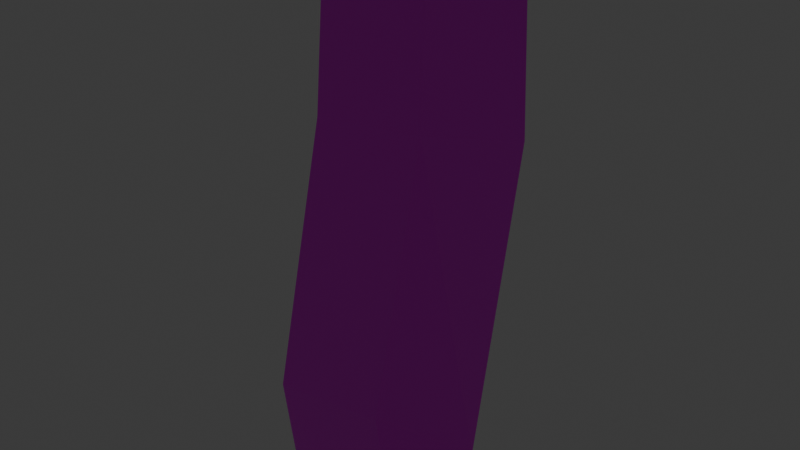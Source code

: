 # Source: tree4.blend  (saved by Blender 4.5.88; exported with 4.5.12 LTS)
import bpy
from mathutils import Matrix  # noqa: F401  (used for matrix-valued properties, if any)

bpy.ops.wm.read_factory_settings(use_empty=True)
scene = bpy.context.scene
scene.name = 'Scene'

# ---- collections
col_collection = bpy.data.collections.new('Collection'); scene.collection.children.link(col_collection)

# ---- images (referenced by path relative to the original .blend; pixels are not part of the script)
import os
ASSET_DIR = os.environ.get("B2B_ASSET_DIR", "")  # directory of the original .blend (textures are referenced by path, not embedded)
HERE = os.path.dirname(os.path.abspath(__file__))  # packed textures are extracted next to this script under _unpacked/

def load_image(name, relpath, width, height, colorspace="sRGB"):
    """Load a texture the original file referenced (path relative to the .blend, or extracted next to this script)."""
    p = next((c for c in (os.path.join(HERE, relpath), os.path.join(ASSET_DIR, relpath)) if relpath and os.path.exists(c)), "")
    if p:
        img = bpy.data.images.load(p, check_existing=True)
        img.name = name
    else:  # same state as the original file: an image datablock whose file is absent (Cycles renders it pink)
        img = bpy.data.images.new(name, width, height)
        img.source = "FILE"
        img.filepath = "//" + (relpath or name)
    img.colorspace_settings.name = colorspace
    return img
img_texture_eow_tree_png = load_image('texture eow tree.png', 'texture eow tree.png', 1024, 1024, 'sRGB')

# ---- materials (node trees are filled in below, after node groups)
mat_material = bpy.data.materials.new('Material')
mat_material.alpha_threshold = 0.0
mat_material.roughness = 0.5
mat_material.line_color = (0.0, 0.0, 0.0, 1.0)

# ---- material node trees
mat_material.use_nodes = True; mat_material.node_tree.nodes.clear()
_N = mat_material.node_tree.nodes; _L = mat_material.node_tree.links
n0 = _N.new('ShaderNodeOutputMaterial'); n0.name = 'Material Output'; n0.location = (200, 100)
n1 = _N.new('ShaderNodeBsdfPrincipled'); n1.name = 'Principled BSDF'; n1.location = (-200, 100)
n1.inputs[3].default_value = 1.45
n2 = _N.new('ShaderNodeTexImage'); n2.name = 'Image Texture'; n2.location = (-490, 71)
n2.image = img_texture_eow_tree_png
_L.new(n1.outputs[0], n0.inputs[0])
_L.new(n2.outputs[0], n1.inputs[0])
n0.is_active_output = True

# ---- world
world_world = bpy.data.worlds.new('World'); scene.world = world_world
world_world.use_nodes = True; world_world.node_tree.nodes.clear()
_N = world_world.node_tree.nodes; _L = world_world.node_tree.links
n0 = _N.new('ShaderNodeOutputWorld'); n0.name = 'World Output'; n0.location = (200, 100)
n1 = _N.new('ShaderNodeBackground'); n1.name = 'Background'; n1.location = (-200, 100)
n1.inputs[0].default_value = (0.05088, 0.05088, 0.05088, 1.0)
_L.new(n1.outputs[0], n0.inputs[0])
n0.is_active_output = True
world_world.color = (0.05088, 0.05088, 0.05088)
world_world.sun_shadow_jitter_overblur = 0.0

# ---- cameras
cam_camera = bpy.data.cameras.new('Camera')
cam_camera.clip_end = 100.0
cam_camera.ortho_scale = 7.314

# ---- lights
light_light = bpy.data.lights.new('Light', 'POINT')
light_light.energy = 1000.0
light_light.shadow_soft_size = 0.1

# ---- meshes
me_cube = bpy.data.meshes.new('Cube')
me_cube.from_pydata([(0.8051, 0.8653, 1.022), (1.266, 1.266, -1.0), (0.8104, -0.2136, 0.9946), (1.266, -1.266, -1.0), (-0.3091, 0.8653, 1.02), (-1.266, 1.266, -1.0), (-0.3038, -0.2136, 0.9925), (-1.266, -1.266, -1.0), (0.8138, 0.7635, 0.7999), (-0.3626, -0.3624, 0.8456), (0.8323, -0.3624, 0.8401), (-0.3811, 0.7635, 0.8053), (0.5253, 1.018, 0.7083), (0.5449, -0.1156, 0.6321), (-0.6757, 1.018, 0.6744), (-0.6953, -0.1156, 0.6463), (0.9436, 0.7737, 0.2074), (0.9366, -0.6233, 0.25), (-0.4924, 0.7737, 0.2062), (-0.4854, -0.6233, 0.23), (0.7071, 0.4407, -0.1631), (0.4912, -0.7916, -0.0658), (-0.8421, 0.4407, -0.1973), (-1.058, -0.7916, -0.09997), (0.9642, 0.9801, -0.3436), (0.8889, -0.5289, -0.4236), (-0.7385, 0.9801, -0.3277), (-0.8138, -0.5289, -0.4076), (1.171, 0.855, -0.7033), (0.8184, -0.9051, -0.6229), (-0.6429, 0.855, -0.7431), (-1.171, -0.9051, -0.6527), (0.8051, 1.048, -0.8531), (0.9266, -0.847, -0.8988), (-1.102, 1.048, -0.8244), (-1.156, -0.847, -0.8601), (-0.5808, -4.657, 1.273), (0.04849, 0.7463, 1.162), (0.04849, 1.274, 1.123), (0.04849, 1.467, 1.071), (0.04849, 1.274, 1.018), (0.04849, 0.7463, 0.9794), (-2.573, -3.507, 1.371), (4.689, -4.0, 1.162), (0.6727, 0.3859, 1.162), (1.13, 0.6497, 1.123), (1.297, 0.7463, 1.071), (1.13, 0.6497, 1.018), (0.6727, 0.3859, 0.9794), (3.691, -3.423, 1.234), (-2.573, -0.3641, 1.371), (0.6727, -0.3349, 1.162), (1.13, -0.5987, 1.123), (1.297, -0.6953, 1.071), (1.13, -0.5987, 1.018), (0.6727, -0.3349, 0.9794), (-0.5808, 0.7863, 1.273), (0.1485, 1.207, 1.14), (0.04849, -0.6953, 1.162), (0.04849, -1.223, 1.123), (0.04849, -1.416, 1.071), (0.04849, -1.223, 1.018), (0.04849, -0.6953, 0.9794), (-0.5808, 0.7863, 1.006), (0.04849, 0.0255, 1.176), (-0.5757, -0.3349, 1.162), (-1.033, -0.5987, 1.123), (-1.2, -0.6953, 1.071), (-1.033, -0.5987, 1.018), (-0.5757, -0.3349, 0.9794), (-2.573, -0.3641, 0.9089), (7.854, -1.712, 1.091), (-0.5757, 0.3859, 1.162), (-1.033, 0.6497, 1.123), (-1.2, 0.7463, 1.071), (-1.033, 0.6497, 1.018), (-0.5757, 0.3859, 0.9794), (0.04849, 0.0255, 0.9653), (6.234, -0.7767, 1.187), (-5.295, 1.207, 0.9089), (-5.295, 3.508, 1.006), (-5.295, 4.35, 1.14), (-5.295, 3.508, 1.273), (-5.295, 1.207, 1.371), (3.691, -1.848, 1.234), (0.1485, -5.079, 1.14), (-0.5808, -4.657, 1.006), (-2.573, -3.507, 0.9089), (4.689, -1.272, 1.162), (-5.295, -7.379, 1.273), (-5.295, -5.079, 1.371), (-5.295, -1.936, 1.406), (-5.295, -8.221, 1.14), (-5.295, -7.379, 1.006), (-5.295, -5.079, 0.9089), (-5.295, -1.936, 0.8732), (-10.01, -4.657, 1.273), (-8.017, -3.507, 1.371), (5.055, -1.061, 1.063), (-10.74, -5.079, 1.14), (-10.01, -4.657, 1.006), (-8.017, -3.507, 0.9089), (4.689, -1.272, 0.965), (-10.01, 0.7863, 1.273), (-8.017, -0.3641, 1.371), (3.691, -1.848, 0.8929), (-10.74, 1.207, 1.14), (-10.01, 0.7863, 1.006), (-8.017, -0.3641, 0.9089), (2.327, -1.061, 0.8929), (2.327, 0.09245, 0.965), (2.327, 0.5145, 1.063), (2.327, 0.09245, 1.162), (2.327, -1.061, 1.234), (6.234, 1.779, 1.187), (5.055, -4.211, 1.063), (4.689, -4.0, 0.965), (3.691, -3.423, 0.8929), (7.854, 2.714, 1.091), (2.327, -5.364, 1.162), (2.327, -4.211, 1.234), (2.327, -2.636, 1.26), (2.327, -5.786, 1.063), (2.327, -5.364, 0.965), (2.327, -4.211, 0.8929), (2.327, -2.636, 0.8665), (-0.03612, -4.0, 1.162), (0.9625, -3.423, 1.234), (8.447, 3.057, 0.9597), (-0.4017, -4.211, 1.063), (-0.03612, -4.0, 0.965), (0.9625, -3.423, 0.8929), (7.854, 2.714, 0.8283), (-0.03612, -1.272, 1.162), (0.9625, -1.848, 1.234), (6.234, 1.779, 0.7321), (-0.4017, -1.061, 1.063), (-0.03612, -1.272, 0.965), (0.9625, -1.848, 0.8929), (4.021, 3.057, 0.7321), (4.021, 4.928, 0.8283), (4.021, 5.612, 0.9597), (4.021, 4.928, 1.091), (4.021, 3.057, 1.187), (8.447, -2.055, 0.9597), (7.854, -1.712, 0.8283), (6.234, -0.7767, 0.7321), (4.021, -3.925, 1.091), (4.021, -2.055, 1.187), (4.021, 0.5011, 1.223), (4.021, -4.61, 0.9597), (4.021, -3.925, 0.8283), (4.021, -2.055, 0.7321), (4.021, 0.5011, 0.6969), (0.1872, -1.712, 1.091), (1.807, -0.7767, 1.187), (-0.4058, -2.055, 0.9597), (0.1872, -1.712, 0.8283), (1.807, -0.7767, 0.7321), (0.1872, 2.714, 1.091), (1.807, 1.779, 1.187), (-0.4058, 3.057, 0.9597), (0.1872, 2.714, 0.8283), (1.807, 1.779, 0.7321)], [], [(0, 4, 6, 2), (10, 2, 6, 9), (9, 6, 4, 11), (5, 1, 3, 7), (8, 0, 2, 10), (11, 4, 0, 8), (14, 11, 8, 12), (12, 8, 10, 13), (15, 9, 11, 14), (13, 10, 9, 15), (17, 13, 15, 19), (19, 15, 14, 18), (16, 12, 13, 17), (18, 14, 12, 16), (22, 18, 16, 20), (20, 16, 17, 21), (23, 19, 18, 22), (21, 17, 19, 23), (25, 21, 23, 27), (27, 23, 22, 26), (24, 20, 21, 25), (26, 22, 20, 24), (30, 26, 24, 28), (28, 24, 25, 29), (31, 27, 26, 30), (29, 25, 27, 31), (33, 29, 31, 35), (35, 31, 30, 34), (32, 28, 29, 33), (34, 30, 28, 32), (5, 34, 32, 1), (1, 32, 33, 3), (7, 35, 34, 5), (3, 33, 35, 7), (37, 64, 44), (77, 41, 48), (40, 39, 46, 47), (38, 37, 44, 45), (41, 40, 47, 48), (39, 38, 45, 46), (77, 48, 55), (47, 46, 53, 54), (45, 44, 51, 52), (48, 47, 54, 55), (46, 45, 52, 53), (44, 64, 51), (54, 53, 60, 61), (52, 51, 58, 59), (55, 54, 61, 62), (53, 52, 59, 60), (51, 64, 58), (77, 55, 62), (59, 58, 65, 66), (62, 61, 68, 69), (60, 59, 66, 67), (58, 64, 65), (77, 62, 69), (61, 60, 67, 68), (69, 68, 75, 76), (67, 66, 73, 74), (65, 64, 72), (77, 69, 76), (68, 67, 74, 75), (66, 65, 72, 73), (76, 75, 40, 41), (74, 73, 38, 39), (72, 64, 37), (77, 76, 41), (75, 74, 39, 40), (73, 72, 37, 38), (82, 83, 50, 56), (80, 81, 57, 63), (95, 79, 70), (83, 91, 50), (81, 82, 56, 57), (79, 80, 63, 70), (95, 70, 87), (63, 57, 85, 86), (56, 50, 42, 36), (70, 63, 86, 87), (57, 56, 36, 85), (50, 91, 42), (42, 91, 90), (87, 86, 93, 94), (95, 87, 94), (36, 42, 90, 89), (86, 85, 92, 93), (85, 36, 89, 92), (95, 94, 101), (94, 93, 100, 101), (89, 90, 97, 96), (93, 92, 99, 100), (90, 91, 97), (92, 89, 96, 99), (96, 97, 104, 103), (100, 99, 106, 107), (95, 101, 108), (97, 91, 104), (99, 96, 103, 106), (101, 100, 107, 108), (103, 104, 83, 82), (107, 106, 81, 80), (95, 108, 79), (104, 91, 83), (106, 103, 82, 81), (108, 107, 80, 79), (112, 113, 84, 88), (110, 111, 98, 102), (125, 109, 105), (113, 121, 84), (111, 112, 88, 98), (109, 110, 102, 105), (125, 105, 117), (102, 98, 115, 116), (88, 84, 49, 43), (105, 102, 116, 117), (98, 88, 43, 115), (84, 121, 49), (115, 43, 119, 122), (43, 49, 120, 119), (125, 117, 124), (49, 121, 120), (117, 116, 123, 124), (116, 115, 122, 123), (124, 123, 130, 131), (125, 124, 131), (119, 120, 127, 126), (123, 122, 129, 130), (120, 121, 127), (122, 119, 126, 129), (126, 127, 134, 133), (130, 129, 136, 137), (125, 131, 138), (127, 121, 134), (129, 126, 133, 136), (131, 130, 137, 138), (133, 134, 113, 112), (137, 136, 111, 110), (125, 138, 109), (134, 121, 113), (136, 133, 112, 111), (138, 137, 110, 109), (142, 143, 114, 118), (140, 141, 128, 132), (153, 139, 135), (143, 149, 114), (141, 142, 118, 128), (139, 140, 132, 135), (153, 135, 146), (132, 128, 144, 145), (118, 114, 78, 71), (135, 132, 145, 146), (128, 118, 71, 144), (114, 149, 78), (71, 78, 148, 147), (153, 146, 152), (144, 71, 147, 150), (145, 144, 150, 151), (78, 149, 148), (146, 145, 151, 152), (152, 151, 157, 158), (147, 148, 155, 154), (151, 150, 156, 157), (148, 149, 155), (153, 152, 158), (150, 147, 154, 156), (154, 155, 160, 159), (157, 156, 161, 162), (153, 158, 163), (155, 149, 160), (156, 154, 159, 161), (158, 157, 162, 163), (159, 160, 143, 142), (162, 161, 141, 140), (153, 163, 139), (160, 149, 143), (161, 159, 142, 141), (163, 162, 140, 139)])
_uv = me_cube.uv_layers.new(name='UVMap')
_uv.uv.foreach_set('vector', [0.625, 0.5, 0.875, 0.5, 0.875, 0.75, 0.625, 0.75, 0.1993, 0.6419, 0.2011, 0.6419, 0.2011, 0.6613, 0.1993, 0.6613, 0.1993, 0.5838, 0.2011, 0.5838, 0.2011, 0.6032, 0.1993, 0.6032, 0.1624, 0.6226, 0.1817, 0.6226, 0.1817, 0.6419, 0.1624, 0.6419, 0.6019, 0.5, 0.625, 0.5, 0.625, 0.75, 0.6019, 0.75, 0.1993, 0.6032, 0.2011, 0.6032, 0.2011, 0.6226, 0.1993, 0.6226, 0.1982, 0.6032, 0.1993, 0.6032, 0.1993, 0.6226, 0.1982, 0.6226, 0.1982, 0.6226, 0.1993, 0.6226, 0.1993, 0.6419, 0.1982, 0.6419, 0.1982, 0.5838, 0.1993, 0.5838, 0.1993, 0.6032, 0.1982, 0.6032, 0.1982, 0.6419, 0.1993, 0.6419, 0.1993, 0.6613, 0.1982, 0.6613, 0.1941, 0.6419, 0.1982, 0.6419, 0.1982, 0.6613, 0.1941, 0.6613, 0.1941, 0.5838, 0.1982, 0.5838, 0.1982, 0.6032, 0.1941, 0.6032, 0.1941, 0.6226, 0.1982, 0.6226, 0.1982, 0.6419, 0.1941, 0.6419, 0.1941, 0.6032, 0.1982, 0.6032, 0.1982, 0.6226, 0.1941, 0.6226, 0.1908, 0.6032, 0.1941, 0.6032, 0.1941, 0.6226, 0.1908, 0.6226, 0.1908, 0.6226, 0.1941, 0.6226, 0.1941, 0.6419, 0.1908, 0.6419, 0.1908, 0.5838, 0.1941, 0.5838, 0.1941, 0.6032, 0.1908, 0.6032, 0.1908, 0.6419, 0.1941, 0.6419, 0.1941, 0.6613, 0.1908, 0.6613, 0.1881, 0.6419, 0.1908, 0.6419, 0.1908, 0.6613, 0.1881, 0.6613, 0.1881, 0.5838, 0.1908, 0.5838, 0.1908, 0.6032, 0.1881, 0.6032, 0.1881, 0.6226, 0.1908, 0.6226, 0.1908, 0.6419, 0.1881, 0.6419, 0.1881, 0.6032, 0.1908, 0.6032, 0.1908, 0.6226, 0.1881, 0.6226, 0.1848, 0.6032, 0.1881, 0.6032, 0.1881, 0.6226, 0.1848, 0.6226, 0.1848, 0.6226, 0.1881, 0.6226, 0.1881, 0.6419, 0.1848, 0.6419, 0.1848, 0.5838, 0.1881, 0.5838, 0.1881, 0.6032, 0.1848, 0.6032, 0.1848, 0.6419, 0.1881, 0.6419, 0.1881, 0.6613, 0.1848, 0.6613, 0.1833, 0.6419, 0.1848, 0.6419, 0.1848, 0.6613, 0.1833, 0.6613, 0.1833, 0.5838, 0.1848, 0.5838, 0.1848, 0.6032, 0.1833, 0.6032, 0.1833, 0.6226, 0.1848, 0.6226, 0.1848, 0.6419, 0.1833, 0.6419, 0.1833, 0.6032, 0.1848, 0.6032, 0.1848, 0.6226, 0.1833, 0.6226, 0.1817, 0.6032, 0.1833, 0.6032, 0.1833, 0.6226, 0.1817, 0.6226, 0.1817, 0.6226, 0.1833, 0.6226, 0.1833, 0.6419, 0.1817, 0.6419, 0.1817, 0.5838, 0.1833, 0.5838, 0.1833, 0.6032, 0.1817, 0.6032, 0.1817, 0.6419, 0.1833, 0.6419, 0.1833, 0.6613, 0.1817, 0.6613, 0.3834, 0.6576, 0.3713, 0.6962, 0.3592, 0.6576, 0.5833, -0.0002806, 0.6667, 0.2653, 0.5, 0.2653, 0.6667, 0.7595, 0.6667, 0.5, 0.5, 0.5, 0.5, 0.7595, 0.3834, 0.5858, 0.3834, 0.6576, 0.3592, 0.6576, 0.3592, 0.5858, 0.6667, 0.2653, 0.6667, 0.7595, 0.5, 0.7595, 0.5, 0.2653, 0.3834, 0.6235, 0.3834, 0.5858, 0.3592, 0.5858, 0.3592, 0.6235, 0.4167, -0.0002804, 0.5, 0.2653, 0.3333, 0.2653, 0.5, 0.7595, 0.5, 0.5, 0.3333, 0.5, 0.3333, 0.7595, 0.3592, 0.5858, 0.3592, 0.6576, 0.3349, 0.6576, 0.3349, 0.5858, 0.5, 0.2653, 0.5, 0.7595, 0.3333, 0.7595, 0.3333, 0.2653, 0.5, 0.5, 0.5, 0.2405, 0.3333, 0.2405, 0.3333, 0.5, 0.3592, 0.6576, 0.347, 0.6962, 0.3349, 0.6576, 0.3333, 0.7595, 0.3333, 0.5, 0.1667, 0.5, 0.1667, 0.7595, 0.3349, 0.5858, 0.3349, 0.6576, 0.3107, 0.6576, 0.3107, 0.5858, 0.3333, 0.2653, 0.3333, 0.7595, 0.1667, 0.7595, 0.1667, 0.2653, 0.3333, 0.5, 0.3333, 0.2405, 0.1667, 0.2405, 0.1667, 0.5, 0.3349, 0.6576, 0.3228, 0.6962, 0.3107, 0.6576, 0.25, -0.0002804, 0.3333, 0.2653, 0.1667, 0.2653, 0.1667, 0.2405, 0.1667, 0.7347, -0.0004745, 0.7347, -0.01322, 0.2405, 0.3107, 0.5894, 0.3107, 0.6612, 0.2846, 0.6612, 0.2864, 0.5894, 0.1667, 0.5, 0.1667, 0.2405, -0.01322, 0.2405, -0.02662, 0.5, 0.3107, 0.6576, 0.2986, 0.6962, 0.2864, 0.6576, 0.3175, 0.65, 0.326, 0.6774, 0.3088, 0.6774, 0.3107, 0.6612, 0.3107, 0.6235, 0.2826, 0.6235, 0.2846, 0.6612, 0.4319, 0.5894, 0.4337, 0.6612, 0.4076, 0.6612, 0.4076, 0.5894, 1.027, 0.5, 1.013, 0.2405, 0.8333, 0.2405, 0.8333, 0.5, 0.4319, 0.6576, 0.4197, 0.6962, 0.4076, 0.6576, 0.4034, 0.65, 0.412, 0.6774, 0.3948, 0.6774, 1.013, 0.7595, 1.027, 0.5, 0.8333, 0.5, 0.8333, 0.7595, 1.013, 0.2405, 1.0, 0.7347, 0.8333, 0.7347, 0.8333, 0.2405, 0.4076, 0.5894, 0.4076, 0.6612, 0.3834, 0.6612, 0.3834, 0.5894, 0.4076, 0.6235, 0.4076, 0.5858, 0.3834, 0.5858, 0.3834, 0.6235, 0.4076, 0.6576, 0.3955, 0.6962, 0.3834, 0.6576, 0.75, -0.0002807, 0.8333, 0.2653, 0.6667, 0.2653, 0.4076, 0.6612, 0.4076, 0.6235, 0.3834, 0.6235, 0.3834, 0.6612, 0.4076, 0.5858, 0.4076, 0.6576, 0.3834, 0.6576, 0.3834, 0.5858, 0.3834, 0.6477, 0.3834, 0.6719, 0.3592, 0.6719, 0.3592, 0.6477, 0.3834, 0.5993, 0.3834, 0.6235, 0.3592, 0.6235, 0.3592, 0.5993, 0.3713, 0.5509, 0.3834, 0.5751, 0.3592, 0.5751, 0.3834, 0.6719, 0.3713, 0.6961, 0.3592, 0.6719, 0.3834, 0.6235, 0.3834, 0.6477, 0.3592, 0.6477, 0.3592, 0.6235, 0.3834, 0.5751, 0.3834, 0.5993, 0.3592, 0.5993, 0.3592, 0.5751, 0.347, 0.5509, 0.3592, 0.5751, 0.3349, 0.5751, 0.4424, 0.5188, 0.4424, 0.6855, 0.2758, 0.6855, 0.2758, 0.5188, 0.3592, 0.6477, 0.3592, 0.6719, 0.3349, 0.6719, 0.3349, 0.6477, 0.3592, 0.5751, 0.3592, 0.5993, 0.3349, 0.5993, 0.3349, 0.5751, 0.3592, 0.6235, 0.3592, 0.6477, 0.3349, 0.6477, 0.3349, 0.6235, 0.3592, 0.6719, 0.347, 0.6961, 0.3349, 0.6719, 0.3349, 0.6719, 0.3228, 0.6961, 0.3107, 0.6719, 0.3349, 0.5751, 0.3349, 0.5993, 0.3107, 0.5993, 0.3107, 0.5751, 0.3228, 0.5509, 0.3349, 0.5751, 0.3107, 0.5751, 0.3349, 0.6477, 0.3349, 0.6719, 0.3107, 0.6719, 0.3107, 0.6477, 0.3349, 0.5993, 0.3349, 0.6235, 0.3107, 0.6235, 0.3107, 0.5993, 0.3349, 0.6235, 0.3349, 0.6477, 0.3107, 0.6477, 0.3107, 0.6235, 0.2986, 0.5509, 0.3107, 0.5751, 0.2865, 0.5751, 0.3107, 0.5751, 0.3107, 0.5993, 0.2865, 0.5993, 0.2865, 0.5751, 0.3107, 0.6477, 0.3107, 0.6719, 0.2865, 0.6719, 0.2865, 0.6477, 0.3107, 0.5993, 0.3107, 0.6235, 0.2865, 0.6235, 0.2865, 0.5993, 0.3107, 0.6719, 0.2986, 0.6961, 0.2865, 0.6719, 0.3107, 0.6235, 0.3107, 0.6477, 0.2865, 0.6477, 0.2865, 0.6235, 0.4318, 0.6477, 0.4318, 0.6719, 0.4076, 0.6719, 0.4076, 0.6477, 0.4318, 0.5993, 0.4318, 0.6235, 0.4076, 0.6235, 0.4076, 0.5993, 0.4197, 0.5509, 0.4318, 0.5751, 0.4076, 0.5751, 0.4318, 0.6719, 0.4197, 0.6961, 0.4076, 0.6719, 0.4318, 0.6235, 0.4318, 0.6477, 0.4076, 0.6477, 0.4076, 0.6235, 0.4318, 0.5751, 0.4318, 0.5993, 0.4076, 0.5993, 0.4076, 0.5751, 0.4076, 0.6477, 0.4076, 0.6719, 0.3834, 0.6719, 0.3834, 0.6477, 0.4076, 0.5993, 0.4076, 0.6235, 0.3834, 0.6235, 0.3834, 0.5993, 0.3955, 0.5509, 0.4076, 0.5751, 0.3834, 0.5751, 0.4076, 0.6719, 0.3955, 0.6961, 0.3834, 0.6719, 0.4076, 0.6235, 0.4076, 0.6477, 0.3834, 0.6477, 0.3834, 0.6235, 0.4076, 0.5751, 0.4076, 0.5993, 0.3834, 0.5993, 0.3834, 0.5751, 0.3834, 0.6477, 0.3834, 0.6719, 0.3592, 0.6719, 0.3592, 0.6477, 0.6667, 0.3333, 0.6667, 0.5, 0.5, 0.5, 0.5, 0.3333, 0.5833, 0.0, 0.6667, 0.1667, 0.5, 0.1667, 0.3834, 0.6719, 0.3713, 0.6961, 0.3592, 0.6719, 0.6667, 0.5, 0.6667, 0.6667, 0.5, 0.6667, 0.5, 0.5, 0.6667, 0.1667, 0.6667, 0.3333, 0.5, 0.3333, 0.5, 0.1667, 0.4167, 0.0, 0.5, 0.1667, 0.3333, 0.1667, 0.3592, 0.5993, 0.3592, 0.6235, 0.3349, 0.6235, 0.3349, 0.5993, 0.3592, 0.6477, 0.3592, 0.6719, 0.3349, 0.6719, 0.3349, 0.6477, 0.5, 0.1667, 0.5, 0.3333, 0.3333, 0.3333, 0.3333, 0.1667, 0.3592, 0.6235, 0.3592, 0.6477, 0.3349, 0.6477, 0.3349, 0.6235, 0.3592, 0.6719, 0.347, 0.6961, 0.3349, 0.6719, 0.3349, 0.6235, 0.3349, 0.6477, 0.3107, 0.6477, 0.3107, 0.6235, 0.3349, 0.6477, 0.3349, 0.6719, 0.3107, 0.6719, 0.3107, 0.6477, 0.3228, 0.5509, 0.3349, 0.5751, 0.3107, 0.5751, 0.3349, 0.6719, 0.3228, 0.6961, 0.3107, 0.6719, 0.3349, 0.5751, 0.3349, 0.5993, 0.3107, 0.5993, 0.3107, 0.5751, 0.3349, 0.5993, 0.3349, 0.6235, 0.3107, 0.6235, 0.3107, 0.5993, 0.3107, 0.5751, 0.3107, 0.5993, 0.2865, 0.5993, 0.2865, 0.5751, 0.2986, 0.5509, 0.3107, 0.5751, 0.2865, 0.5751, 0.3107, 0.6477, 0.3107, 0.6719, 0.2865, 0.6719, 0.2865, 0.6477, 0.3107, 0.5993, 0.3107, 0.6235, 0.2865, 0.6235, 0.2865, 0.5993, 0.3107, 0.6719, 0.2986, 0.6961, 0.2865, 0.6719, 0.3107, 0.6235, 0.3107, 0.6477, 0.2865, 0.6477, 0.2865, 0.6235, 0.4318, 0.6477, 0.4318, 0.6719, 0.4076, 0.6719, 0.4076, 0.6477, 0.4318, 0.5993, 0.4318, 0.6235, 0.4076, 0.6235, 0.4076, 0.5993, 0.4197, 0.5509, 0.4318, 0.5751, 0.4076, 0.5751, 0.4318, 0.6719, 0.4197, 0.6961, 0.4076, 0.6719, 1.0, 0.5, 1.0, 0.6667, 0.8333, 0.6667, 0.8333, 0.5, 0.4318, 0.5751, 0.4318, 0.5993, 0.4076, 0.5993, 0.4076, 0.5751, 0.4076, 0.6477, 0.4076, 0.6719, 0.3834, 0.6719, 0.3834, 0.6477, 0.4076, 0.5993, 0.4076, 0.6235, 0.3834, 0.6235, 0.3834, 0.5993, 0.75, 0.0, 0.8333, 0.1667, 0.6667, 0.1667, 0.4076, 0.6719, 0.3955, 0.6961, 0.3834, 0.6719, 0.4076, 0.6235, 0.4076, 0.6477, 0.3834, 0.6477, 0.3834, 0.6235, 0.8333, 0.1667, 0.8333, 0.3333, 0.6667, 0.3333, 0.6667, 0.1667, 0.3834, 0.6477, 0.3834, 0.6719, 0.3592, 0.6719, 0.3592, 0.6477, 0.3834, 0.5993, 0.3834, 0.6235, 0.3592, 0.6235, 0.3592, 0.5993, 0.3713, 0.5509, 0.3834, 0.5751, 0.3592, 0.5751, 0.3834, 0.6719, 0.3713, 0.6961, 0.3592, 0.6719, 0.3834, 0.6235, 0.3834, 0.6477, 0.3592, 0.6477, 0.3592, 0.6235, 0.3834, 0.5751, 0.3834, 0.5993, 0.3592, 0.5993, 0.3592, 0.5751, 0.347, 0.5509, 0.3592, 0.5751, 0.3349, 0.5751, 0.3592, 0.5993, 0.3592, 0.6235, 0.3349, 0.6235, 0.3349, 0.5993, 0.3592, 0.6477, 0.3592, 0.6719, 0.3349, 0.6719, 0.3349, 0.6477, 0.3592, 0.5751, 0.3592, 0.5993, 0.3349, 0.5993, 0.3349, 0.5751, 0.3592, 0.6235, 0.3592, 0.6477, 0.3349, 0.6477, 0.3349, 0.6235, 0.3592, 0.6719, 0.347, 0.6961, 0.3349, 0.6719, 0.3349, 0.6477, 0.3349, 0.6719, 0.3107, 0.6719, 0.3107, 0.6477, 0.3228, 0.5509, 0.3349, 0.5751, 0.3107, 0.5751, 0.3349, 0.6235, 0.3349, 0.6477, 0.3107, 0.6477, 0.3107, 0.6235, 0.3349, 0.5993, 0.3349, 0.6235, 0.3107, 0.6235, 0.3107, 0.5993, 0.3349, 0.6719, 0.3228, 0.6961, 0.3107, 0.6719, 0.3349, 0.5751, 0.3349, 0.5993, 0.3107, 0.5993, 0.3107, 0.5751, 0.3107, 0.5751, 0.3107, 0.5993, 0.2865, 0.5993, 0.2865, 0.5751, 0.1667, 0.6667, 0.1667, 0.8333, 0.0, 0.8333, 0.0, 0.6667, 0.3107, 0.5993, 0.3107, 0.6235, 0.2865, 0.6235, 0.2865, 0.5993, 0.3107, 0.6719, 0.2986, 0.6961, 0.2865, 0.6719, 0.2986, 0.5509, 0.3107, 0.5751, 0.2865, 0.5751, 0.3107, 0.6235, 0.3107, 0.6477, 0.2865, 0.6477, 0.2865, 0.6235, 0.4318, 0.6477, 0.4318, 0.6719, 0.4076, 0.6719, 0.4076, 0.6477, 0.4318, 0.5993, 0.4318, 0.6235, 0.4076, 0.6235, 0.4076, 0.5993, 0.4197, 0.5509, 0.4318, 0.5751, 0.4076, 0.5751, 0.4318, 0.6719, 0.4197, 0.6961, 0.4076, 0.6719, 0.4318, 0.6235, 0.4318, 0.6477, 0.4076, 0.6477, 0.4076, 0.6235, 0.4318, 0.5751, 0.4318, 0.5993, 0.4076, 0.5993, 0.4076, 0.5751, 0.4076, 0.6477, 0.4076, 0.6719, 0.3834, 0.6719, 0.3834, 0.6477, 0.4076, 0.5993, 0.4076, 0.6235, 0.3834, 0.6235, 0.3834, 0.5993, 0.3955, 0.5509, 0.4076, 0.5751, 0.3834, 0.5751, 0.4076, 0.6719, 0.3955, 0.6961, 0.3834, 0.6719, 0.4076, 0.6235, 0.4076, 0.6477, 0.3834, 0.6477, 0.3834, 0.6235, 0.4076, 0.5751, 0.4076, 0.5993, 0.3834, 0.5993, 0.3834, 0.5751])
me_cube.materials.append(mat_material)
me_cube.use_mirror_vertex_groups = False
me_cube.update()

# ---- objects
ob_cube = bpy.data.objects.new('Cube', me_cube)
ob_light = bpy.data.objects.new('Light', light_light)
ob_camera = bpy.data.objects.new('Camera', cam_camera)

# ---- transforms, parenting, visibility, modifiers, constraints
ob_cube.location = (0.0, 0.0, -0.8556)
ob_cube.scale = (1.0, 1.0, 10.03)
ob_cube.lock_rotations_4d = False
ob_cube.empty_display_type = 'ARROWS'
ob_cube.lineart.crease_threshold = 0.0
ob_light.location = (4.076, 1.005, 6.443)
ob_light.rotation_euler = (0.6503, 0.05522, 1.866)
ob_light.scale = (1.001, 1.092, 1.155)
ob_light.lock_rotations_4d = False
ob_light.empty_display_type = 'ARROWS'
ob_light.color = (0.0, 0.0, 0.0, 0.0)
ob_light.lineart.crease_threshold = 0.0
ob_camera.location = (7.359, -6.926, 5.274)
ob_camera.rotation_euler = (1.109, 0.0, 0.8149)
ob_camera.scale = (1.0, 1.193, 1.051)
ob_camera.lock_rotations_4d = False
ob_camera.empty_display_type = 'ARROWS'
ob_camera.color = (0.0, 0.0, 0.0, 0.0)
ob_camera.display_type = 'WIRE'
ob_camera.lineart.crease_threshold = 0.0

# ---- collection membership
col_collection.objects.link(ob_cube)
col_collection.objects.link(ob_light)
col_collection.objects.link(ob_camera)

# ---- scene / render settings (as saved in the file)
scene.camera = ob_camera
scene.frame_start = 1; scene.frame_end = 250; scene.frame_set(1)
scene.render.engine = 'BLENDER_EEVEE_NEXT'
bpy.context.view_layer.update()
